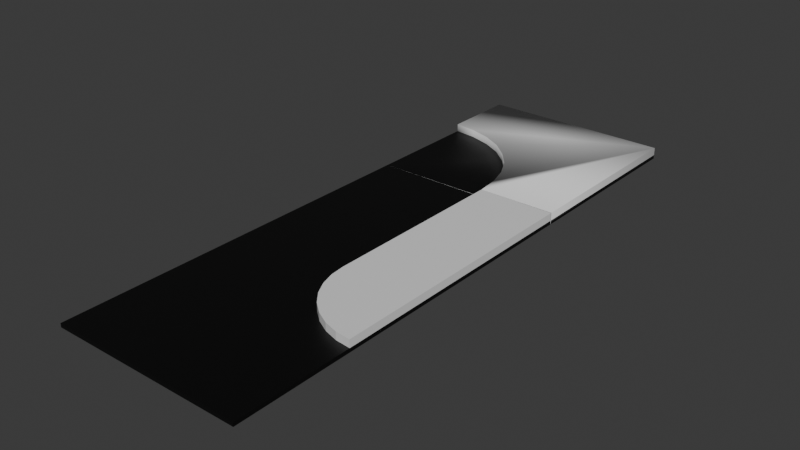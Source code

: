 # Source: modular_roads.blend  (saved by Blender 5.1.30; exported with 4.5.12 LTS)
import bpy
from mathutils import Matrix  # noqa: F401  (used for matrix-valued properties, if any)

bpy.ops.wm.read_factory_settings(use_empty=True)
scene = bpy.context.scene
scene.name = 'Scene'

# ---- collections
col_collection = bpy.data.collections.new('Collection'); scene.collection.children.link(col_collection)

# ---- materials (node trees are filled in below, after node groups)
mat_concrete = bpy.data.materials.new('Concrete')
mat_concrete.alpha_threshold = 0.0
mat_concrete.use_backface_culling_lightprobe_volume = False
mat_concrete.roughness = 0.5
mat_concrete.line_color = (0.0, 0.0, 0.0, 1.0)
mat_asphalt = bpy.data.materials.new('Asphalt')

# ---- material node trees
mat_concrete.use_nodes = True; mat_concrete.node_tree.nodes.clear()
_N = mat_concrete.node_tree.nodes; _L = mat_concrete.node_tree.links
n0 = _N.new('ShaderNodeOutputMaterial'); n0.name = 'Material Output'; n0.location = (200, 100)
n1 = _N.new('ShaderNodeBsdfPrincipled'); n1.name = 'Principled BSDF'; n1.location = (-200, 100)
_L.new(n1.outputs[0], n0.inputs[0])
n0.is_active_output = True
mat_asphalt.use_nodes = True; mat_asphalt.node_tree.nodes.clear()
_N = mat_asphalt.node_tree.nodes; _L = mat_asphalt.node_tree.links
n0 = _N.new('ShaderNodeBsdfPrincipled'); n0.name = 'Principled BSDF'; n0.location = (-200, 100)
n0.inputs[0].default_value = (0.0, 0.0, 0.0, 1.0)
n1 = _N.new('ShaderNodeOutputMaterial'); n1.name = 'Material Output'; n1.location = (200, 100)
_L.new(n0.outputs[0], n1.inputs[0])
n1.is_active_output = True

# ---- world
world_world = bpy.data.worlds.new('World'); scene.world = world_world
world_world.use_nodes = True; world_world.node_tree.nodes.clear()
_N = world_world.node_tree.nodes; _L = world_world.node_tree.links
n0 = _N.new('ShaderNodeOutputWorld'); n0.name = 'World Output'; n0.location = (200, 100)
n1 = _N.new('ShaderNodeBackground'); n1.name = 'Background'; n1.location = (-200, 100)
n1.inputs[0].default_value = (0.05088, 0.05088, 0.05088, 1.0)
_L.new(n1.outputs[0], n0.inputs[0])
n0.is_active_output = True
world_world.color = (0.05088, 0.05088, 0.05088)
world_world.sun_shadow_jitter_overblur = 0.0

# ---- meshes
me_mroad_straight = bpy.data.meshes.new('MRoad_Straight')
me_mroad_straight.from_pydata([(0.0, 0.0, -1.49e-08), (0.0, 0.0, -0.1), (0.0, -5.0, -1.49e-08), (0.0, -5.0, -0.1), (-2.0, 0.0, -1.49e-08), (-2.0, 0.0, -0.1), (-2.0, -5.0, -1.49e-08), (-2.0, -5.0, -0.1), (0.0, -5.0, -1.49e-08), (0.0, -5.0, -0.1), (-2.0, -5.0, -1.49e-08), (-2.0, -5.0, -0.1), (0.0, 0.0, 0.2), (0.0, -5.0, 0.2), (-2.0, 0.0, 0.2), (-2.0, -5.0, 0.2), (0.0, -5.0, 0.2), (-2.0, -5.0, 0.2), (-5.0, 0.0, -1.49e-08), (-5.0, 0.0, -0.1), (-5.0, -5.0, -1.49e-08), (-5.0, -5.0, -0.1), (-5.0, -5.0, -1.49e-08), (-5.0, -5.0, -0.1)], [], [(2, 0, 12, 13), (6, 4, 18, 20), (5, 7, 21, 19), (5, 1, 3, 7), (1, 0, 2, 3), (5, 4, 0, 1), (9, 8, 10, 11), (7, 3, 9, 11), (4, 6, 15, 14), (3, 2, 8, 9), (12, 14, 15, 13), (13, 15, 17, 16), (10, 8, 16, 17), (0, 4, 14, 12), (8, 2, 13, 16), (6, 10, 17, 15), (20, 21, 23, 22), (21, 20, 18, 19), (7, 11, 23, 21), (4, 5, 19, 18), (11, 10, 22, 23), (10, 6, 20, 22)])
me_mroad_straight.polygons.foreach_set('material_index', [0, 1, 1, 1, 1, 1, 1, 1, 0, 1, 0, 0, 0, 0, 0, 0, 1, 1, 1, 1, 1, 1])
_uv = me_mroad_straight.uv_layers.new(name='UVMap')
_uv.uv.foreach_set('vector', [0.625, 0.75, 0.625, 0.5, 0.625, 0.5, 0.625, 0.75, 0.625, 0.0, 0.625, 0.25, 0.625, 0.25, 0.625, 0.0, 0.125, 0.5, 0.125, 0.75, 0.125, 0.75, 0.125, 0.5, 0.125, 0.5, 0.375, 0.5, 0.375, 0.75, 0.125, 0.75, 0.375, 0.5, 0.625, 0.5, 0.625, 0.75, 0.375, 0.75, 0.375, 0.25, 0.625, 0.25, 0.625, 0.5, 0.375, 0.5, 0.375, 0.75, 0.625, 0.75, 0.625, 1.0, 0.375, 1.0, 0.125, 0.75, 0.375, 0.75, 0.375, 0.75, 0.125, 0.75, 0.625, 0.25, 0.625, 0.0, 0.625, 0.0, 0.625, 0.25, 0.375, 0.75, 0.625, 0.75, 0.625, 0.75, 0.375, 0.75, 0.625, 0.5, 0.875, 0.5, 0.875, 0.75, 0.625, 0.75, 0.625, 0.75, 0.875, 0.75, 0.875, 0.75, 0.625, 0.75, 0.625, 1.0, 0.625, 0.75, 0.625, 0.75, 0.625, 1.0, 0.625, 0.5, 0.625, 0.25, 0.625, 0.25, 0.625, 0.5, 0.625, 0.75, 0.625, 0.75, 0.625, 0.75, 0.625, 0.75, 0.625, 0.0, 0.625, 0.0, 0.625, 0.0, 0.625, 0.0, 0.625, 0.0, 0.375, 0.0, 0.375, 0.0, 0.625, 0.0, 0.375, 0.0, 0.625, 0.0, 0.625, 0.25, 0.375, 0.25, 0.125, 0.75, 0.125, 0.75, 0.125, 0.75, 0.125, 0.75, 0.625, 0.25, 0.375, 0.25, 0.375, 0.25, 0.625, 0.25, 0.375, 1.0, 0.625, 1.0, 0.625, 1.0, 0.375, 1.0, 0.625, 0.0, 0.625, 0.0, 0.625, 0.0, 0.625, 0.0])
me_mroad_straight.materials.append(mat_concrete)
me_mroad_straight.materials.append(mat_asphalt)
me_mroad_straight.use_mirror_vertex_groups = False
me_mroad_straight.update()
me_mroad_cornerin = bpy.data.meshes.new('MRoad_CornerIn')
me_mroad_cornerin.from_pydata([(0.0, 0.0, -1.49e-08), (0.0, 0.0, -0.1), (0.0, 2.0, -1.49e-08), (0.0, 2.0, -0.1), (-2.0, 0.0, -1.49e-08), (-2.0, 0.0, -0.1), (-2.0, 2.0, -1.49e-08), (-2.0, 2.0, -0.1), (-5.0, 0.0, -1.49e-08), (-5.0, 0.0, -0.1), (-5.0, 2.0, -1.49e-08), (-5.0, 2.0, -0.1), (-2.0, 5.0, -1.49e-08), (-2.0, 5.0, -0.1), (-5.0, 5.0, -1.49e-08), (-5.0, 5.0, -0.1), (0.0, 5.0, -1.49e-08), (0.0, 5.0, -0.1), (0.0, 2.0, 0.0), (0.0, 2.0, 0.2), (-2.0, 0.0, 0.2), (0.0, 0.0, 0.2), (-2.0, 0.0, 0.0), (-1.962, 0.3902, 0.0), (-1.962, 0.3902, 0.2), (-1.848, 0.7654, 0.0), (-1.848, 0.7654, 0.2), (-1.663, 1.111, 0.0), (-1.663, 1.111, 0.2), (-1.414, 1.414, 0.0), (-1.414, 1.414, 0.2), (-1.111, 1.663, 0.0), (-1.111, 1.663, 0.2), (-0.7654, 1.848, 0.0), (-0.7654, 1.848, 0.2), (-0.3902, 1.962, 0.0), (-0.3902, 1.962, 0.2)], [], [(6, 10, 8, 4), (5, 9, 11, 7), (5, 7, 3, 1), (1, 3, 2, 0), (5, 1, 0, 4), (3, 2, 6, 7), (6, 2, 16, 12), (6, 12, 14, 10), (11, 9, 8, 10), (13, 17, 3, 7), (4, 8, 9, 5), (11, 15, 13, 7), (13, 15, 14, 12), (10, 14, 15, 11), (3, 17, 16, 2), (12, 16, 17, 13), (22, 20, 24, 23), (23, 24, 26, 25), (25, 26, 28, 27), (27, 28, 30, 29), (29, 30, 32, 31), (31, 32, 34, 33), (33, 34, 36, 35), (35, 36, 19, 18), (20, 21, 19, 36, 34, 32, 30, 28, 26, 24), (19, 21, 0, 18), (18, 2, 6, 22, 4, 0), (22, 4, 0, 21, 20)])
me_mroad_cornerin.polygons.foreach_set('material_index', [1, 1, 1, 1, 1, 1, 1, 1, 1, 1, 1, 1, 1, 1, 1, 1, 0, 0, 0, 0, 0, 0, 0, 0, 0, 0, 1, 0])
_uv = me_mroad_cornerin.uv_layers.new(name='UVMap')
_uv.uv.foreach_set('vector', [0.625, 0.0, 0.625, 0.0, 0.625, 0.25, 0.625, 0.25, 0.125, 0.5, 0.125, 0.5, 0.125, 0.75, 0.125, 0.75, 0.125, 0.5, 0.125, 0.75, 0.375, 0.75, 0.375, 0.5, 0.375, 0.5, 0.375, 0.75, 0.625, 0.75, 0.625, 0.5, 0.375, 0.25, 0.375, 0.5, 0.625, 0.5, 0.625, 0.25, 0.375, 0.75, 0.625, 0.75, 0.625, 1.0, 0.375, 1.0, 0.625, 0.0, 0.625, 0.0, 0.625, 0.0, 0.625, 0.0, 0.625, 0.0, 0.625, 0.0, 0.625, 0.0, 0.625, 0.0, 0.375, 0.0, 0.375, 0.25, 0.625, 0.25, 0.625, 0.0, 0.125, 0.75, 0.125, 0.75, 0.125, 0.75, 0.125, 0.75, 0.625, 0.25, 0.625, 0.25, 0.375, 0.25, 0.375, 0.25, 0.125, 0.75, 0.125, 0.75, 0.125, 0.75, 0.125, 0.75, 0.375, 1.0, 0.375, 1.0, 0.625, 1.0, 0.625, 1.0, 0.625, 0.0, 0.625, 0.0, 0.375, 0.0, 0.375, 0.0, 0.375, 1.0, 0.375, 1.0, 0.625, 1.0, 0.625, 1.0, 0.625, 1.0, 0.625, 1.0, 0.375, 1.0, 0.375, 1.0, 0.25, 0.5, 0.25, 1.0, 0.2188, 1.0, 0.2188, 0.5, 0.2188, 0.5, 0.2188, 1.0, 0.1875, 1.0, 0.1875, 0.5, 0.1875, 0.5, 0.1875, 1.0, 0.1562, 1.0, 0.1562, 0.5, 0.1562, 0.5, 0.1562, 1.0, 0.125, 1.0, 0.125, 0.5, 0.125, 0.5, 0.125, 1.0, 0.09375, 1.0, 0.09375, 0.5, 0.09375, 0.5, 0.09375, 1.0, 0.0625, 1.0, 0.0625, 0.5, 0.0625, 0.5, 0.0625, 1.0, 0.03125, 1.0, 0.03125, 0.5, 0.03125, 0.5, 0.03125, 1.0, 0.0, 1.0, 0.0, 0.5, 0.25, 1.0, 0.0, 0.0, 0.0, 1.0, 0.03125, 1.0, 0.0625, 1.0, 0.09375, 1.0, 0.125, 1.0, 0.1562, 1.0, 0.1875, 1.0, 0.2188, 1.0, 0.0, 1.0, 0.0, 0.0, 0.0, 0.0, 0.0, 0.5, 0.0, 0.5, 0.625, 0.75, 0.625, 1.0, 0.0, 0.0, 0.625, 0.25, 0.0, 0.0, 0.0, 0.0, 0.0, 0.0, 0.0, 0.0, 0.0, 0.0, 0.0, 0.0])
me_mroad_cornerin.materials.append(mat_concrete)
me_mroad_cornerin.materials.append(mat_asphalt)
me_mroad_cornerin.use_mirror_vertex_groups = False
me_mroad_cornerin.update()
me_mroad_cornerout = bpy.data.meshes.new('MRoad_CornerOut')
me_mroad_cornerout.from_pydata([(0.0, 0.0, 0.0), (3.0, 0.0, 0.0), (0.0, 3.0, 0.0), (0.0, 4.99, 0.0), (0.0, 4.99, 0.2), (5.0, 5.0, 0.2), (5.0, 5.0, 0.0), (5.0, 0.01, 0.0), (3.0, 0.0, 0.0), (0.0, 3.0, 0.0), (0.58, 2.94, 0.0), (1.15, 2.77, 0.0), (1.67, 2.5, 0.0), (2.12, 2.12, 0.0), (2.5, 1.67, 0.0), (2.77, 1.15, 0.0), (2.94, 0.58, 0.0), (5.0, 0.01, 0.2), (3.0, 0.0, 0.2), (0.0, 3.0, 0.2), (0.58, 2.94, 0.2), (1.15, 2.77, 0.2), (1.67, 2.5, 0.2), (2.12, 2.12, 0.2), (2.5, 1.67, 0.2), (2.77, 1.15, 0.2), (2.94, 0.58, 0.2), (0.0, 0.0, 0.0), (0.0, 4.99, 0.0), (5.0, 5.0, 0.0), (5.0, 0.01, 0.0), (0.0, 0.0, -0.1), (0.0, 4.99, -0.1), (5.0, 5.0, -0.1), (5.0, 0.01, -0.1)], [(0, 1), (2, 0), (2, 3), (1, 7), (0, 8), (2, 9), (1, 8)], [(3, 6, 29, 28), (13, 14, 24, 23), (10, 11, 21, 20), (6, 3, 4, 5), (14, 15, 25, 24), (11, 12, 22, 21), (15, 16, 26, 25), (7, 6, 5, 17), (12, 13, 23, 22), (9, 10, 20, 19), (16, 8, 18, 26), (3, 9, 19, 4), (30, 27, 31, 34), (6, 7, 30, 29), (0, 3, 28, 27), (7, 0, 27, 30), (34, 31, 32, 33), (27, 28, 32, 31), (28, 29, 33, 32), (29, 30, 34, 33), (30, 7, 29, 6, 28, 3, 27, 0), (17, 5, 4, 19, 20, 21, 22, 23, 24, 25, 26, 18)])
me_mroad_cornerout.polygons.foreach_set('material_index', [0, 0, 0, 0, 0, 0, 0, 0, 0, 0, 0, 0, 0, 0, 0, 0, 1, 1, 1, 1, 1, 0])
_uv = me_mroad_cornerout.uv_layers.new(name='UVMap')
_uv.uv.foreach_set('vector', [0.0, 0.0, 0.0, 0.0, 0.0, 0.0, 0.0, 0.0, 0.0, 0.0, 0.0, 0.0, 0.0, 0.0, 0.0, 0.0, 0.0, 0.0, 0.0, 0.0, 0.0, 0.0, 0.0, 0.0, 0.0, 0.0, 0.0, 0.0, 0.0, 0.0, 0.0, 0.0, 0.0, 0.0, 0.0, 0.0, 0.0, 0.0, 0.0, 0.0, 0.0, 0.0, 0.0, 0.0, 0.0, 0.0, 0.0, 0.0, 0.0, 0.0, 0.0, 0.0, 0.0, 0.0, 0.0, 0.0, 0.0, 0.0, 0.0, 0.0, 0.0, 0.0, 0.0, 0.0, 0.0, 0.0, 0.0, 0.0, 0.0, 0.0, 0.0, 0.0, 0.0, 0.0, 0.0, 0.0, 0.0, 0.0, 0.0, 0.0, 0.0, 0.0, 0.0, 0.0, 0.0, 0.0, 0.0, 0.0, 0.0, 0.0, 0.0, 0.0, 0.0, 0.0, 0.0, 0.0, 0.0, 0.0, 0.0, 0.0, 0.0, 0.0, 0.0, 0.0, 0.0, 0.0, 0.0, 0.0, 0.0, 0.0, 0.0, 0.0, 0.0, 0.0, 0.0, 0.0, 0.0, 0.0, 0.0, 0.0, 0.0, 0.0, 0.0, 0.0, 0.0, 0.0, 0.0, 0.0, 0.0, 0.0, 0.0, 0.0, 0.0, 0.0, 0.0, 0.0, 0.0, 0.0, 0.0, 0.0, 0.0, 0.0, 0.0, 0.0, 0.0, 0.0, 0.0, 0.0, 0.0, 0.0, 0.0, 0.0, 0.0, 0.0, 0.0, 0.0, 0.0, 0.0, 0.0, 0.0, 0.0, 0.0, 0.0, 0.0, 0.0, 0.0, 0.0, 0.0, 0.0, 0.0, 0.0, 0.0, 0.0, 0.0, 0.0, 0.0, 0.0, 0.0, 0.0, 0.0, 0.0, 0.0, 0.0, 0.0, 0.0, 0.0, 0.0, 0.0, 0.0, 0.0, 0.0, 0.0, 0.0, 0.0, 0.0, 0.0, 0.0, 0.0, 0.0, 0.0])
me_mroad_cornerout.materials.append(mat_concrete)
me_mroad_cornerout.materials.append(mat_asphalt)
me_mroad_cornerout.use_mirror_vertex_groups = False
me_mroad_cornerout.update()
me_mroad_cornerout.normals_split_custom_set([tuple(v) for v in zip(*[iter([-1.0, -0.001952, -4.371e-08, 0.0, 0.0, 1.0, 1.0, 0.001952, -4.371e-08, 0.0, 0.0, 1.0, -0.7071, -0.7071, 0.0, -0.8309, -0.5565, 1.322e-09, -0.6069, -0.4064, 0.683, -0.5127, -0.5126, 0.6887, -0.1953, -0.9807, 0.0, -0.3749, -0.927, 1.125e-09, -0.2726, -0.674, 0.6866, -0.1419, -0.7129, 0.6868, 0.5766, 0.5777, 0.5778, -0.5781, 0.5769, 0.577, -0.5779, 0.5767, 0.5775, 0.5768, 0.578, 0.5772, -0.8309, -0.5564, 0.0, -0.927, -0.375, 1.125e-09, -0.674, -0.2727, 0.6866, -0.6069, -0.4064, 0.683, -0.3751, -0.927, 0.0, -0.5564, -0.8309, 1.322e-09, -0.4064, -0.6069, 0.683, -0.2727, -0.674, 0.6866, -0.927, -0.3749, 0.0, -0.9808, -0.1952, 1.111e-09, -0.7129, -0.1419, 0.6868, -0.674, -0.2726, 0.6866, 0.7071, 8.433e-09, 0.7072, 0.5766, 0.5777, 0.5778, 0.5768, 0.578, 0.5772, 0.7059, 3.384e-05, 0.7083, -0.5565, -0.8309, 0.0, -0.7071, -0.7071, 1.002e-09, -0.5126, -0.5127, 0.6887, -0.4064, -0.6069, 0.683, -0.7426, -0.6697, 3.2e-05, -0.1952, -0.9808, 1.111e-09, -0.1418, -0.7129, 0.6868, -0.6034, -0.5441, 0.5829, -0.9808, -0.1952, 0.0, -0.9947, -0.1029, 0.0, -0.6817, -0.07049, 0.7282, -0.7129, -0.1419, 0.6868, -0.5781, 0.577, 0.577, -0.7425, -0.6698, 3.215e-05, -0.6033, -0.5441, 0.583, -0.5779, 0.5767, 0.5775, 0.5781, -0.5769, 0.577, -0.5766, -0.5777, 0.5777, -0.5768, -0.578, -0.5772, 0.5779, -0.5767, -0.5775, 4.777e-05, 1.0, -4.371e-08, 0.0, 0.0, 1.0, -4.777e-05, -1.0, -4.371e-08, 0.0, 0.0, 1.0, -4.777e-05, -1.0, -4.371e-08, 0.0, 0.0, 1.0, 4.777e-05, 1.0, -4.371e-08, 0.0, 0.0, 1.0, 1.0, 0.001952, -4.371e-08, 0.0, 0.0, 1.0, -1.0, -0.001952, -4.371e-08, 0.0, 0.0, 1.0, 0.5778, -0.5768, -0.5774, -0.5769, -0.5779, -0.5772, -0.5778, 0.5768, -0.5774, 0.5769, 0.5779, -0.5772, -0.5766, -0.5777, 0.5778, -0.5781, 0.577, 0.5769, -0.5779, 0.5767, -0.5775, -0.5768, -0.578, -0.5772, -0.5781, 0.5769, 0.577, 0.5766, 0.5777, 0.5777, 0.5768, 0.578, -0.5772, -0.5779, 0.5767, -0.5775, 0.5766, 0.5777, 0.5778, 0.5781, -0.577, 0.5769, 0.5779, -0.5767, -0.5775, 0.5768, 0.578, -0.5772, 0.0, 0.0, 1.0, 0.7072, 3.394e-05, 0.7071, 0.0, 0.0, 1.0, 0.5765, 0.5778, 0.5777, 0.0, 0.0, 1.0, -0.5782, 0.5769, 0.577, 0.0, 0.0, 1.0, 0.0, 0.0, 1.0, 0.002324, -0.7083, 0.7059, 0.5767, 0.5786, 0.5768, -0.5773, 0.5769, 0.5779, -0.6098, -0.5139, 0.6033, -0.4707, -0.5046, 0.7237, -0.5567, -0.4076, 0.7238, -0.6278, -0.2811, 0.7259, -0.6726, -0.1604, 0.7224, -0.6875, -0.02087, 0.7259, -0.68, 0.1168, 0.7238, -0.6464, 0.2417, 0.7237, 0.02747, -0.7277, 0.6853])] * 3)])

# ---- objects
ob_mroad_straight = bpy.data.objects.new('MRoad_Straight', me_mroad_straight)
ob_mroad_cornerin = bpy.data.objects.new('MRoad_CornerIn', me_mroad_cornerin)
ob_mroad_cornerout = bpy.data.objects.new('MRoad_CornerOut', me_mroad_cornerout)

# ---- transforms, parenting, visibility, modifiers, constraints
ob_mroad_straight.location = (0.0, 0.0, 0.0)
ob_mroad_straight.lock_rotations_4d = False
ob_mroad_straight.empty_display_type = 'ARROWS'
ob_mroad_straight.lineart.crease_threshold = 0.0
ob_mroad_cornerin.location = (0.0, -5.0, 0.0)
ob_mroad_cornerin.rotation_euler = (0.0, -0.0, 1.571)
ob_mroad_cornerin.lock_rotations_4d = False
ob_mroad_cornerin.empty_display_type = 'ARROWS'
ob_mroad_cornerin.lineart.crease_threshold = 0.0
ob_mroad_cornerout.location = (-5.0, 0.0, 0.0)
ob_mroad_cornerout.lock_rotations_4d = False
ob_mroad_cornerout.empty_display_type = 'ARROWS'
ob_mroad_cornerout.lineart.crease_threshold = 0.0

# ---- collection membership
col_collection.objects.link(ob_mroad_straight)
col_collection.objects.link(ob_mroad_cornerin)
col_collection.objects.link(ob_mroad_cornerout)

# ---- scene / render settings (as saved in the file)
scene.frame_start = 1; scene.frame_end = 250; scene.frame_set(1)
scene.render.engine = 'BLENDER_EEVEE_NEXT'
scene.render.bake_bias = 0.0
scene.render.bake_samples = 0
scene.cycles.sampling_pattern = 'TABULATED_SOBOL'
scene.eevee.use_volume_custom_range = False
bpy.context.view_layer.update()

# ---- added for rendering (the .blend has no active camera and no usable light): camera, sun
cam_auto = bpy.data.cameras.new('AutoCamera')
cam_auto.lens = 50.0
cam_auto.sensor_width = 36.0
cam_auto.clip_end = 1000.0
ob_auto_camera = bpy.data.objects.new('AutoCamera', cam_auto)
scene.collection.objects.link(ob_auto_camera)
ob_auto_camera.location = (12.1317, -20.0581, 11.7554)
ob_auto_camera.rotation_euler = (1.09748, -7.21219e-08, 0.694738)
scene.camera = ob_auto_camera
light_auto_sun = bpy.data.lights.new('AutoSun', 'SUN')
light_auto_sun.energy = 3.0
light_auto_sun.angle = 0.0523599
ob_auto_sun = bpy.data.objects.new('AutoSun', light_auto_sun)
scene.collection.objects.link(ob_auto_sun)
ob_auto_sun.rotation_euler = (0.872665, 0.174533, 0.523599)
bpy.context.view_layer.update()
